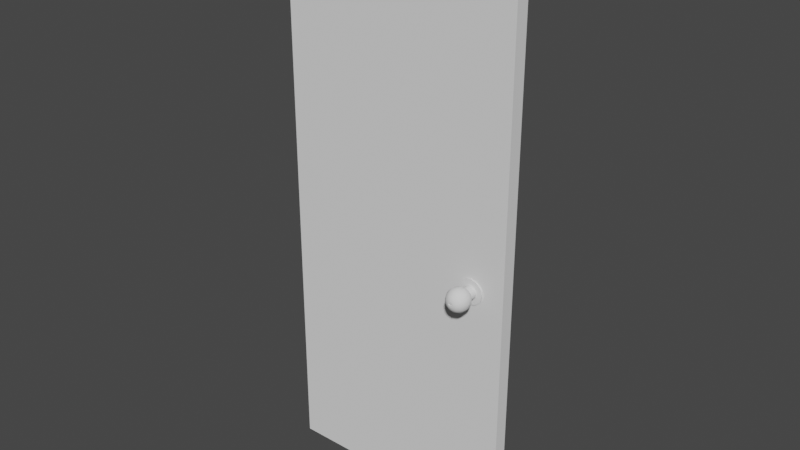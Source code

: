 # Source: TRDoorLocked_Back.blend  (saved by Blender 3.4.6; exported with 4.5.12 LTS)
import bpy
from mathutils import Matrix  # noqa: F401  (used for matrix-valued properties, if any)

bpy.ops.wm.read_factory_settings(use_empty=True)
scene = bpy.context.scene
scene.name = 'Scene'

# ---- collections
col_collection = bpy.data.collections.new('Collection'); scene.collection.children.link(col_collection)

# ---- node groups
ng_auto_smooth = bpy.data.node_groups.new('Auto Smooth', 'GeometryNodeTree')
_s = ng_auto_smooth.interface.new_socket(name='Geometry', in_out='OUTPUT', socket_type='NodeSocketGeometry')
_s = ng_auto_smooth.interface.new_socket(name='Geometry', in_out='INPUT', socket_type='NodeSocketGeometry')
_s = ng_auto_smooth.interface.new_socket(name='Angle', in_out='INPUT', socket_type='NodeSocketFloat')
_s.subtype = 'ANGLE'
_s.min_value = 0.0
_s.max_value = 3.142
ng_auto_smooth.is_modifier = True
_N = ng_auto_smooth.nodes; _L = ng_auto_smooth.links
n0 = _N.new('NodeGroupOutput'); n0.name = 'Group Output'; n0.location = (480, -100)
n1 = _N.new('NodeGroupInput'); n1.name = 'Group Input'; n1.location = (-420, -300)
n2 = _N.new('NodeGroupInput'); n2.name = 'Group Input.001'; n2.location = (-60, -100)
n3 = _N.new('GeometryNodeSetShadeSmooth'); n3.name = 'Set Shade Smooth'; n3.location = (120, -100)
n3.domain = 'EDGE'
n4 = _N.new('GeometryNodeSetShadeSmooth'); n4.name = 'Set Shade Smooth.001'; n4.location = (300, -100)
n5 = _N.new('GeometryNodeInputMeshEdgeAngle'); n5.name = 'Edge Angle'; n5.location = (-420, -220)
n6 = _N.new('GeometryNodeInputEdgeSmooth'); n6.name = 'Is Edge Smooth'; n6.location = (-60, -160)
n7 = _N.new('GeometryNodeInputShadeSmooth'); n7.name = 'Is Face Smooth'; n7.location = (-240, -340)
n8 = _N.new('FunctionNodeBooleanMath'); n8.name = 'Boolean Math'; n8.location = (-60, -220)
n9 = _N.new('FunctionNodeCompare'); n9.name = 'Compare'; n9.location = (-240, -180)
n9.operation = 'LESS_EQUAL'
_L.new(n5.outputs[0], n9.inputs[0])
_L.new(n4.outputs[0], n0.inputs[0])
_L.new(n1.outputs[1], n9.inputs[1])
_L.new(n9.outputs[0], n8.inputs[0])
_L.new(n7.outputs[0], n8.inputs[1])
_L.new(n2.outputs[0], n3.inputs[0])
_L.new(n6.outputs[0], n3.inputs[1])
_L.new(n3.outputs[0], n4.inputs[0])
_L.new(n8.outputs[0], n3.inputs[2])
n0.is_active_output = True

# ---- world
world_world = bpy.data.worlds.new('World'); scene.world = world_world
world_world.use_nodes = True; world_world.node_tree.nodes.clear()
_N = world_world.node_tree.nodes; _L = world_world.node_tree.links
n0 = _N.new('ShaderNodeOutputWorld'); n0.name = 'World Output'; n0.location = (300, 300)
n1 = _N.new('ShaderNodeBackground'); n1.name = 'Background'; n1.location = (10, 300)
n1.inputs[0].default_value = (0.05088, 0.05088, 0.05088, 1.0)
_L.new(n1.outputs[0], n0.inputs[0])
n0.is_active_output = True
world_world.color = (0.05088, 0.05088, 0.05088)
world_world.use_sun_shadow = False
world_world.sun_shadow_jitter_overblur = 0.0

# ---- meshes
me_cube = bpy.data.meshes.new('Cube')
me_cube.from_pydata([(5.066e-07, 0.025, 2.045), (0.0, 0.025, 0.005), (0.8675, 0.025, 2.045), (0.8675, 0.025, 0.005), (0.8675, -0.025, 0.005), (5.066e-07, -0.025, 0.005), (5.066e-07, -0.025, 2.045), (0.8675, -0.025, 2.045), (0.7158, 0.06121, 0.9032), (0.705, 0.08001, 0.9032), (0.705, 0.1017, 0.9032), (0.7092, 0.1118, 0.9032), (0.7214, 0.03022, 0.9032), (0.7214, 0.06411, 0.9032), (0.7198, 0.06121, 0.918), (0.714, 0.0699, 0.9214), (0.7104, 0.08001, 0.9235), (0.7092, 0.09086, 0.9242), (0.7104, 0.1017, 0.9235), (0.714, 0.1118, 0.9214), (0.7198, 0.1205, 0.918), (0.7273, 0.1272, 0.9137), (0.7351, 0.1314, 0.9092), (0.7246, 0.06411, 0.9152), (0.7334, 0.06411, 0.924), (0.7306, 0.06121, 0.9289), (0.7273, 0.0699, 0.9347), (0.7252, 0.08001, 0.9383), (0.7245, 0.09086, 0.9395), (0.7252, 0.1017, 0.9383), (0.7273, 0.1118, 0.9347), (0.7306, 0.1205, 0.9289), (0.735, 0.1272, 0.9214), (0.7395, 0.1314, 0.9135), (0.7455, 0.06411, 0.9273), (0.7575, 0.06411, 0.924), (0.7455, 0.06121, 0.9329), (0.7455, 0.0699, 0.9395), (0.7455, 0.08001, 0.9437), (0.7455, 0.09086, 0.9451), (0.7455, 0.1017, 0.9437), (0.7455, 0.1118, 0.9395), (0.7455, 0.1205, 0.9329), (0.7455, 0.1272, 0.9242), (0.7455, 0.1314, 0.9151), (0.7663, 0.06411, 0.9152), (0.7695, 0.06411, 0.9032), (0.7603, 0.06121, 0.9289), (0.7636, 0.0699, 0.9347), (0.7657, 0.08001, 0.9383), (0.7664, 0.09086, 0.9395), (0.7657, 0.1017, 0.9383), (0.7636, 0.1118, 0.9347), (0.7603, 0.1205, 0.9289), (0.7559, 0.1272, 0.9214), (0.7514, 0.1314, 0.9135), (0.7663, 0.06411, 0.8912), (0.7575, 0.06411, 0.8824), (0.7711, 0.06121, 0.918), (0.7769, 0.0699, 0.9214), (0.7805, 0.08001, 0.9235), (0.7818, 0.09086, 0.9242), (0.7805, 0.1017, 0.9235), (0.7769, 0.1118, 0.9214), (0.7711, 0.1205, 0.918), (0.7636, 0.1272, 0.9137), (0.7558, 0.1314, 0.9092), (0.7455, 0.06411, 0.8792), (0.7334, 0.06411, 0.8824), (0.7751, 0.06121, 0.9032), (0.7818, 0.0699, 0.9032), (0.786, 0.08001, 0.9032), (0.7874, 0.09086, 0.9032), (0.786, 0.1017, 0.9032), (0.7818, 0.1118, 0.9032), (0.7751, 0.1205, 0.9032), (0.7664, 0.1272, 0.9032), (0.7574, 0.1314, 0.9032), (0.7246, 0.06411, 0.8912), (0.7227, 0.06121, 0.8901), (0.7711, 0.06121, 0.8884), (0.7769, 0.0699, 0.8851), (0.7805, 0.08001, 0.883), (0.7818, 0.09086, 0.8823), (0.7805, 0.1017, 0.883), (0.7769, 0.1118, 0.8851), (0.7711, 0.1205, 0.8884), (0.7636, 0.1272, 0.8927), (0.7558, 0.1314, 0.8973), (0.7323, 0.06121, 0.8805), (0.7455, 0.06121, 0.877), (0.7603, 0.06121, 0.8776), (0.7636, 0.0699, 0.8718), (0.7657, 0.08001, 0.8682), (0.7664, 0.09086, 0.8669), (0.7657, 0.1017, 0.8682), (0.7636, 0.1118, 0.8718), (0.7603, 0.1205, 0.8776), (0.7559, 0.1272, 0.8851), (0.7514, 0.1314, 0.8929), (0.7586, 0.06121, 0.8805), (0.7682, 0.06121, 0.8901), (0.7717, 0.06121, 0.9032), (0.7455, 0.06121, 0.8736), (0.7455, 0.0699, 0.8669), (0.7455, 0.08001, 0.8627), (0.7455, 0.09086, 0.8613), (0.7455, 0.1017, 0.8627), (0.7455, 0.1118, 0.8669), (0.7455, 0.1205, 0.8736), (0.7455, 0.1272, 0.8823), (0.7455, 0.1314, 0.8913), (0.7682, 0.06121, 0.9163), (0.7586, 0.06121, 0.9259), (0.7306, 0.06121, 0.8776), (0.7273, 0.0699, 0.8718), (0.7252, 0.08001, 0.8682), (0.7245, 0.09086, 0.8669), (0.7252, 0.1017, 0.8682), (0.7273, 0.1118, 0.8718), (0.7306, 0.1205, 0.8776), (0.735, 0.1272, 0.8851), (0.7395, 0.1314, 0.8929), (0.7455, 0.06121, 0.9295), (0.7323, 0.06121, 0.9259), (0.7198, 0.06121, 0.8884), (0.714, 0.0699, 0.8851), (0.7104, 0.08001, 0.883), (0.7092, 0.09086, 0.8823), (0.7104, 0.1017, 0.883), (0.714, 0.1118, 0.8851), (0.7198, 0.1205, 0.8884), (0.7273, 0.1272, 0.8927), (0.7351, 0.1314, 0.8973), (0.7227, 0.06121, 0.9163), (0.7192, 0.06121, 0.9032), (0.7092, 0.0699, 0.9032), (0.7035, 0.09086, 0.9032), (0.7158, 0.1205, 0.9032), (0.7245, 0.1272, 0.9032), (0.7335, 0.1314, 0.9032), (0.7364, 0.1314, 0.9084), (0.7246, 0.03022, 0.9152), (0.7334, 0.03022, 0.924), (0.7455, 0.03022, 0.9273), (0.7575, 0.03022, 0.924), (0.7663, 0.03022, 0.9152), (0.7695, 0.03022, 0.9032), (0.7663, 0.03022, 0.8912), (0.7575, 0.03022, 0.8824), (0.7455, 0.03022, 0.8792), (0.7334, 0.03022, 0.8824), (0.7246, 0.03022, 0.8912), (0.6996, 0.03022, 0.9032), (0.7057, 0.03022, 0.9262), (0.7225, 0.03022, 0.9429), (0.7455, 0.03022, 0.9491), (0.7684, 0.03022, 0.9429), (0.7852, 0.03022, 0.9262), (0.7913, 0.03022, 0.9032), (0.7852, 0.03022, 0.8803), (0.7684, 0.03022, 0.8635), (0.7455, 0.03022, 0.8574), (0.7225, 0.03022, 0.8635), (0.7057, 0.03022, 0.8803), (0.6996, 0.02276, 0.9032), (0.7057, 0.02276, 0.9262), (0.7225, 0.02276, 0.9429), (0.7455, 0.02276, 0.9491), (0.7684, 0.02276, 0.9429), (0.7852, 0.02276, 0.9262), (0.7913, 0.02276, 0.9032), (0.7852, 0.02276, 0.8803), (0.7684, 0.02276, 0.8635), (0.7455, 0.02276, 0.8574), (0.7225, 0.02276, 0.8635), (0.7057, 0.02276, 0.8803), (0.7402, 0.1314, 0.9123), (0.7455, 0.1314, 0.9137), (0.7507, 0.1314, 0.9123), (0.7545, 0.1314, 0.9084), (0.7559, 0.1314, 0.9032), (0.7545, 0.1314, 0.898), (0.7507, 0.1314, 0.8942), (0.7455, 0.1314, 0.8928), (0.7402, 0.1314, 0.8942), (0.7364, 0.1314, 0.898), (0.735, 0.1314, 0.9032), (0.7364, 0.1195, 0.9084), (0.7402, 0.1195, 0.9123), (0.7455, 0.1195, 0.9137), (0.7507, 0.1195, 0.9123), (0.7545, 0.1195, 0.9084), (0.7559, 0.1195, 0.9032), (0.7545, 0.1195, 0.898), (0.7507, 0.1195, 0.8942), (0.7455, 0.1195, 0.8928), (0.7402, 0.1195, 0.8942), (0.7364, 0.1195, 0.898), (0.735, 0.1195, 0.9032), (0.7388, 0.1195, 0.9071), (0.7416, 0.1195, 0.9099), (0.7455, 0.1195, 0.9109), (0.7493, 0.1195, 0.9099), (0.7521, 0.1195, 0.9071), (0.7531, 0.1195, 0.9032), (0.7521, 0.1195, 0.8994), (0.7493, 0.1195, 0.8966), (0.7455, 0.1195, 0.8956), (0.7416, 0.1195, 0.8966), (0.7388, 0.1195, 0.8994), (0.7378, 0.1195, 0.9032), (0.7388, 0.1333, 0.9071), (0.7416, 0.1333, 0.9099), (0.7455, 0.1333, 0.9109), (0.7493, 0.1333, 0.9099), (0.7521, 0.1333, 0.9071), (0.7531, 0.1333, 0.9032), (0.7521, 0.1333, 0.8994), (0.7493, 0.1333, 0.8966), (0.7455, 0.1333, 0.8956), (0.7416, 0.1333, 0.8966), (0.7388, 0.1333, 0.8994), (0.7378, 0.1333, 0.9032), (0.7158, -0.06121, 0.9032), (0.705, -0.08001, 0.9032), (0.705, -0.1017, 0.9032), (0.7092, -0.1118, 0.9032), (0.7214, -0.03022, 0.9032), (0.7214, -0.06411, 0.9032), (0.7198, -0.06121, 0.918), (0.714, -0.0699, 0.9214), (0.7104, -0.08001, 0.9235), (0.7092, -0.09086, 0.9242), (0.7104, -0.1017, 0.9235), (0.714, -0.1118, 0.9214), (0.7198, -0.1205, 0.918), (0.7273, -0.1272, 0.9137), (0.7361, -0.1314, 0.9086), (0.7246, -0.06411, 0.9152), (0.7334, -0.06411, 0.924), (0.7306, -0.06121, 0.9289), (0.7273, -0.0699, 0.9347), (0.7252, -0.08001, 0.9383), (0.7245, -0.09086, 0.9395), (0.7252, -0.1017, 0.9383), (0.7273, -0.1118, 0.9347), (0.7306, -0.1205, 0.9289), (0.735, -0.1272, 0.9214), (0.74, -0.1314, 0.9126), (0.7455, -0.06411, 0.9273), (0.7575, -0.06411, 0.924), (0.7455, -0.06121, 0.9329), (0.7455, -0.0699, 0.9395), (0.7455, -0.08001, 0.9437), (0.7455, -0.09086, 0.9451), (0.7455, -0.1017, 0.9437), (0.7455, -0.1118, 0.9395), (0.7455, -0.1205, 0.9329), (0.7455, -0.1272, 0.9242), (0.7455, -0.1314, 0.9141), (0.7663, -0.06411, 0.9152), (0.7695, -0.06411, 0.9032), (0.7603, -0.06121, 0.9289), (0.7636, -0.0699, 0.9347), (0.7657, -0.08001, 0.9383), (0.7664, -0.09086, 0.9395), (0.7657, -0.1017, 0.9383), (0.7636, -0.1118, 0.9347), (0.7603, -0.1205, 0.9289), (0.7559, -0.1272, 0.9214), (0.7509, -0.1314, 0.9126), (0.7663, -0.06411, 0.8912), (0.7575, -0.06411, 0.8824), (0.7711, -0.06121, 0.918), (0.7769, -0.0699, 0.9214), (0.7805, -0.08001, 0.9235), (0.7818, -0.09086, 0.9242), (0.7805, -0.1017, 0.9235), (0.7769, -0.1118, 0.9214), (0.7711, -0.1205, 0.918), (0.7636, -0.1272, 0.9137), (0.7549, -0.1314, 0.9086), (0.7455, -0.06411, 0.8792), (0.7334, -0.06411, 0.8824), (0.7751, -0.06121, 0.9032), (0.7818, -0.0699, 0.9032), (0.786, -0.08001, 0.9032), (0.7874, -0.09086, 0.9032), (0.786, -0.1017, 0.9032), (0.7818, -0.1118, 0.9032), (0.7751, -0.1205, 0.9032), (0.7664, -0.1272, 0.9032), (0.7563, -0.1314, 0.9032), (0.7246, -0.06411, 0.8912), (0.7227, -0.06121, 0.8901), (0.7711, -0.06121, 0.8884), (0.7769, -0.0699, 0.8851), (0.7805, -0.08001, 0.883), (0.7818, -0.09086, 0.8823), (0.7805, -0.1017, 0.883), (0.7769, -0.1118, 0.8851), (0.7711, -0.1205, 0.8884), (0.7636, -0.1272, 0.8927), (0.7549, -0.1314, 0.8978), (0.7323, -0.06121, 0.8805), (0.7455, -0.06121, 0.877), (0.7603, -0.06121, 0.8776), (0.7636, -0.0699, 0.8718), (0.7657, -0.08001, 0.8682), (0.7664, -0.09086, 0.8669), (0.7657, -0.1017, 0.8682), (0.7636, -0.1118, 0.8718), (0.7603, -0.1205, 0.8776), (0.7559, -0.1272, 0.8851), (0.7509, -0.1314, 0.8938), (0.7586, -0.06121, 0.8805), (0.7682, -0.06121, 0.8901), (0.7717, -0.06121, 0.9032), (0.7455, -0.06121, 0.8736), (0.7455, -0.0699, 0.8669), (0.7455, -0.08001, 0.8627), (0.7455, -0.09086, 0.8613), (0.7455, -0.1017, 0.8627), (0.7455, -0.1118, 0.8669), (0.7455, -0.1205, 0.8736), (0.7455, -0.1272, 0.8823), (0.7455, -0.1314, 0.8924), (0.7682, -0.06121, 0.9163), (0.7586, -0.06121, 0.9259), (0.7306, -0.06121, 0.8776), (0.7273, -0.0699, 0.8718), (0.7252, -0.08001, 0.8682), (0.7245, -0.09086, 0.8669), (0.7252, -0.1017, 0.8682), (0.7273, -0.1118, 0.8718), (0.7306, -0.1205, 0.8776), (0.735, -0.1272, 0.8851), (0.74, -0.1314, 0.8938), (0.7455, -0.06121, 0.9295), (0.7323, -0.06121, 0.9259), (0.7198, -0.06121, 0.8884), (0.714, -0.0699, 0.8851), (0.7104, -0.08001, 0.883), (0.7092, -0.09086, 0.8823), (0.7104, -0.1017, 0.883), (0.714, -0.1118, 0.8851), (0.7198, -0.1205, 0.8884), (0.7273, -0.1272, 0.8927), (0.7361, -0.1314, 0.8978), (0.7227, -0.06121, 0.9163), (0.7192, -0.06121, 0.9032), (0.7092, -0.0699, 0.9032), (0.7035, -0.09086, 0.9032), (0.7158, -0.1205, 0.9032), (0.7245, -0.1272, 0.9032), (0.7346, -0.1314, 0.9032), (0.738, -0.1316, 0.9075), (0.7246, -0.03022, 0.9152), (0.7334, -0.03022, 0.924), (0.7455, -0.03022, 0.9273), (0.7575, -0.03022, 0.924), (0.7663, -0.03022, 0.9152), (0.7695, -0.03022, 0.9032), (0.7663, -0.03022, 0.8912), (0.7575, -0.03022, 0.8824), (0.7455, -0.03022, 0.8792), (0.7334, -0.03022, 0.8824), (0.7246, -0.03022, 0.8912), (0.6996, -0.03022, 0.9032), (0.7057, -0.03022, 0.9262), (0.7225, -0.03022, 0.9429), (0.7455, -0.03022, 0.9491), (0.7684, -0.03022, 0.9429), (0.7852, -0.03022, 0.9262), (0.7913, -0.03022, 0.9032), (0.7852, -0.03022, 0.8803), (0.7684, -0.03022, 0.8635), (0.7455, -0.03022, 0.8574), (0.7225, -0.03022, 0.8635), (0.7057, -0.03022, 0.8803), (0.6996, -0.02276, 0.9032), (0.7057, -0.02276, 0.9262), (0.7225, -0.02276, 0.9429), (0.7455, -0.02276, 0.9491), (0.7684, -0.02276, 0.9429), (0.7852, -0.02276, 0.9262), (0.7913, -0.02276, 0.9032), (0.7852, -0.02276, 0.8803), (0.7684, -0.02276, 0.8635), (0.7455, -0.02276, 0.8574), (0.7225, -0.02276, 0.8635), (0.7057, -0.02276, 0.8803), (0.7411, -0.1316, 0.9107), (0.7454, -0.1316, 0.9118), (0.7497, -0.1316, 0.9107), (0.7529, -0.1316, 0.9075), (0.754, -0.1316, 0.9032), (0.7529, -0.1316, 0.8989), (0.7497, -0.1316, 0.8958), (0.7454, -0.1316, 0.8946), (0.7411, -0.1316, 0.8958), (0.738, -0.1316, 0.8989), (0.7368, -0.1316, 0.9032), (0.7386, -0.1316, 0.907), (0.7416, -0.1316, 0.9052), (0.7453, -0.1316, 0.9052), (0.7493, -0.1316, 0.9052), (0.7524, -0.1316, 0.9061), (0.7527, -0.1316, 0.9036), (0.7524, -0.1316, 0.9013), (0.7494, -0.1316, 0.9017), (0.7452, -0.1316, 0.901), (0.7417, -0.1316, 0.9008), (0.7386, -0.1316, 0.9001), (0.7381, -0.1316, 0.9029), (0.7419, -0.1291, 0.9053), (0.7426, -0.1286, 0.9047), (0.7453, -0.1286, 0.9047), (0.7482, -0.1286, 0.9047), (0.7504, -0.1286, 0.9053), (0.7507, -0.1286, 0.9035), (0.7504, -0.1286, 0.9019), (0.7483, -0.1286, 0.9021), (0.7453, -0.1286, 0.9016), (0.7428, -0.1286, 0.9015), (0.7405, -0.1286, 0.901), (0.7401, -0.1286, 0.903)], [], [(1, 0, 2, 3), (7, 6, 5, 4), (1, 5, 6, 0), (3, 2, 7, 4), (3, 4, 5, 1), (2, 0, 6, 7), (34, 24, 143, 144), (11, 10, 18, 19), (9, 136, 15, 16), (66, 77, 181, 180), (46, 45, 146, 147), (138, 11, 19, 20), (137, 9, 16, 17), (67, 57, 149, 150), (139, 138, 20, 21), (10, 137, 17, 18), (136, 8, 14, 15), (140, 139, 21, 22), (17, 16, 27, 28), (13, 78, 152, 12), (21, 20, 31, 32), (18, 17, 28, 29), (15, 14, 25, 26), (22, 21, 32, 33), (23, 13, 12, 142), (19, 18, 29, 30), (16, 15, 26, 27), (55, 66, 180, 179), (57, 56, 148, 149), (20, 19, 30, 31), (27, 26, 37, 38), (122, 133, 186, 185), (45, 35, 145, 146), (31, 30, 41, 42), (28, 27, 38, 39), (24, 23, 142, 143), (32, 31, 42, 43), (29, 28, 39, 40), (26, 25, 36, 37), (33, 32, 43, 44), (68, 67, 150, 151), (30, 29, 40, 41), (40, 39, 50, 51), (37, 36, 47, 48), (44, 43, 54, 55), (35, 34, 144, 145), (41, 40, 51, 52), (38, 37, 48, 49), (33, 44, 178, 177), (56, 46, 147, 148), (42, 41, 52, 53), (39, 38, 49, 50), (78, 68, 151, 152), (43, 42, 53, 54), (50, 49, 60, 61), (101, 102, 46, 56), (54, 53, 64, 65), (51, 50, 61, 62), (48, 47, 58, 59), (55, 54, 65, 66), (90, 100, 57, 67), (52, 51, 62, 63), (49, 48, 59, 60), (88, 99, 183, 182), (134, 135, 13, 23), (53, 52, 63, 64), (63, 62, 73, 74), (60, 59, 70, 71), (140, 22, 141, 187), (113, 123, 34, 35), (64, 63, 74, 75), (61, 60, 71, 72), (79, 89, 68, 78), (65, 64, 75, 76), (62, 61, 72, 73), (59, 58, 69, 70), (66, 65, 76, 77), (89, 90, 67, 68), (73, 72, 83, 84), (70, 69, 80, 81), (77, 76, 87, 88), (102, 112, 45, 46), (74, 73, 84, 85), (71, 70, 81, 82), (44, 55, 179, 178), (100, 101, 56, 57), (75, 74, 85, 86), (72, 71, 82, 83), (123, 124, 24, 34), (76, 75, 86, 87), (86, 85, 96, 97), (83, 82, 93, 94), (124, 134, 23, 24), (87, 86, 97, 98), (84, 83, 94, 95), (81, 80, 91, 92), (88, 87, 98, 99), (112, 113, 35, 45), (85, 84, 95, 96), (82, 81, 92, 93), (111, 122, 185, 184), (135, 79, 78, 13), (47, 36, 123, 113), (96, 95, 107, 108), (93, 92, 104, 105), (22, 33, 177, 141), (91, 80, 101, 100), (97, 96, 108, 109), (94, 93, 105, 106), (103, 91, 100, 90), (98, 97, 109, 110), (95, 94, 106, 107), (92, 91, 103, 104), (99, 98, 110, 111), (110, 109, 120, 121), (107, 106, 117, 118), (104, 103, 114, 115), (111, 110, 121, 122), (114, 103, 90, 89), (108, 107, 118, 119), (105, 104, 115, 116), (133, 140, 187, 186), (58, 47, 113, 112), (109, 108, 119, 120), (106, 105, 116, 117), (14, 8, 135, 134), (80, 69, 102, 101), (120, 119, 130, 131), (117, 116, 127, 128), (125, 114, 89, 79), (121, 120, 131, 132), (118, 117, 128, 129), (115, 114, 125, 126), (122, 121, 132, 133), (25, 14, 134, 124), (119, 118, 129, 130), (116, 115, 126, 127), (77, 88, 182, 181), (133, 132, 139, 140), (36, 25, 124, 123), (130, 129, 10, 11), (127, 126, 136, 9), (99, 111, 184, 183), (8, 125, 79, 135), (131, 130, 11, 138), (128, 127, 9, 137), (69, 58, 112, 102), (132, 131, 138, 139), (129, 128, 137, 10), (126, 125, 8, 136), (151, 150, 162, 163), (145, 144, 156, 157), (152, 151, 163, 164), (147, 146, 158, 159), (144, 143, 155, 156), (150, 149, 161, 162), (143, 142, 154, 155), (146, 145, 157, 158), (148, 147, 159, 160), (142, 12, 153, 154), (149, 148, 160, 161), (12, 152, 164, 153), (156, 155, 167, 168), (159, 158, 170, 171), (162, 161, 173, 174), (155, 154, 166, 167), (153, 164, 176, 165), (158, 157, 169, 170), (161, 160, 172, 173), (154, 153, 165, 166), (164, 163, 175, 176), (157, 156, 168, 169), (160, 159, 171, 172), (163, 162, 174, 175), (186, 187, 199, 198), (181, 182, 194, 193), (177, 178, 190, 189), (179, 180, 192, 191), (184, 185, 197, 196), (187, 141, 188, 199), (182, 183, 195, 194), (178, 179, 191, 190), (180, 181, 193, 192), (141, 177, 189, 188), (185, 186, 198, 197), (183, 184, 196, 195), (190, 191, 203, 202), (193, 194, 206, 205), (196, 197, 209, 208), (189, 190, 202, 201), (199, 188, 200, 211), (192, 193, 205, 204), (195, 196, 208, 207), (188, 189, 201, 200), (198, 199, 211, 210), (191, 192, 204, 203), (194, 195, 207, 206), (197, 198, 210, 209), (209, 210, 222, 221), (202, 203, 215, 214), (205, 206, 218, 217), (208, 209, 221, 220), (201, 202, 214, 213), (211, 200, 212, 223), (204, 205, 217, 216), (207, 208, 220, 219), (200, 201, 213, 212), (210, 211, 223, 222), (203, 204, 216, 215), (206, 207, 219, 218), (212, 213, 214, 215, 216, 217, 218, 219, 220, 221, 222, 223), (250, 360, 359, 240), (227, 235, 234, 226), (225, 232, 231, 352), (327, 315, 399, 400), (262, 363, 362, 261), (354, 236, 235, 227), (353, 233, 232, 225), (283, 366, 365, 273), (355, 237, 236, 354), (226, 234, 233, 353), (352, 231, 230, 224), (356, 238, 237, 355), (233, 244, 243, 232), (229, 228, 368, 294), (237, 248, 247, 236), (234, 245, 244, 233), (231, 242, 241, 230), (238, 249, 248, 237), (239, 358, 228, 229), (235, 246, 245, 234), (232, 243, 242, 231), (293, 282, 396, 397), (273, 365, 364, 272), (236, 247, 246, 235), (243, 254, 253, 242), (282, 271, 395, 396), (261, 362, 361, 251), (247, 258, 257, 246), (244, 255, 254, 243), (240, 359, 358, 239), (248, 259, 258, 247), (245, 256, 255, 244), (242, 253, 252, 241), (249, 260, 259, 248), (284, 367, 366, 283), (246, 257, 256, 245), (256, 267, 266, 255), (253, 264, 263, 252), (260, 271, 270, 259), (251, 361, 360, 250), (257, 268, 267, 256), (254, 265, 264, 253), (349, 338, 401, 402), (272, 364, 363, 262), (258, 269, 268, 257), (255, 266, 265, 254), (294, 368, 367, 284), (259, 270, 269, 258), (266, 277, 276, 265), (317, 272, 262, 318), (270, 281, 280, 269), (267, 278, 277, 266), (264, 275, 274, 263), (271, 282, 281, 270), (306, 283, 273, 316), (268, 279, 278, 267), (265, 276, 275, 264), (260, 249, 393, 394), (350, 239, 229, 351), (269, 280, 279, 268), (279, 290, 289, 278), (276, 287, 286, 275), (315, 304, 398, 399), (329, 251, 250, 339), (280, 291, 290, 279), (277, 288, 287, 276), (295, 294, 284, 305), (281, 292, 291, 280), (278, 289, 288, 277), (275, 286, 285, 274), (282, 293, 292, 281), (305, 284, 283, 306), (289, 300, 299, 288), (286, 297, 296, 285), (293, 304, 303, 292), (318, 262, 261, 328), (290, 301, 300, 289), (287, 298, 297, 286), (238, 356, 403, 357), (316, 273, 272, 317), (291, 302, 301, 290), (288, 299, 298, 287), (339, 250, 240, 340), (292, 303, 302, 291), (302, 313, 312, 301), (299, 310, 309, 298), (340, 240, 239, 350), (303, 314, 313, 302), (300, 311, 310, 299), (297, 308, 307, 296), (304, 315, 314, 303), (328, 261, 251, 329), (301, 312, 311, 300), (298, 309, 308, 297), (271, 260, 394, 395), (351, 229, 294, 295), (263, 329, 339, 252), (312, 324, 323, 311), (309, 321, 320, 308), (338, 327, 400, 401), (307, 316, 317, 296), (313, 325, 324, 312), (310, 322, 321, 309), (319, 306, 316, 307), (314, 326, 325, 313), (311, 323, 322, 310), (308, 320, 319, 307), (315, 327, 326, 314), (326, 337, 336, 325), (323, 334, 333, 322), (320, 331, 330, 319), (327, 338, 337, 326), (330, 305, 306, 319), (324, 335, 334, 323), (321, 332, 331, 320), (249, 238, 357, 393), (274, 328, 329, 263), (325, 336, 335, 324), (322, 333, 332, 321), (230, 350, 351, 224), (296, 317, 318, 285), (336, 347, 346, 335), (333, 344, 343, 332), (341, 295, 305, 330), (337, 348, 347, 336), (334, 345, 344, 333), (331, 342, 341, 330), (338, 349, 348, 337), (241, 340, 350, 230), (335, 346, 345, 334), (332, 343, 342, 331), (356, 349, 402, 403), (349, 356, 355, 348), (252, 339, 340, 241), (346, 227, 226, 345), (343, 225, 352, 342), (304, 293, 397, 398), (224, 351, 295, 341), (347, 354, 227, 346), (344, 353, 225, 343), (285, 318, 328, 274), (348, 355, 354, 347), (345, 226, 353, 344), (342, 352, 224, 341), (367, 379, 378, 366), (361, 373, 372, 360), (368, 380, 379, 367), (363, 375, 374, 362), (360, 372, 371, 359), (366, 378, 377, 365), (359, 371, 370, 358), (362, 374, 373, 361), (364, 376, 375, 363), (358, 370, 369, 228), (365, 377, 376, 364), (228, 369, 380, 368), (372, 384, 383, 371), (375, 387, 386, 374), (378, 390, 389, 377), (371, 383, 382, 370), (369, 381, 392, 380), (374, 386, 385, 373), (377, 389, 388, 376), (370, 382, 381, 369), (380, 392, 391, 379), (373, 385, 384, 372), (376, 388, 387, 375), (379, 391, 390, 378), (399, 398, 410, 411), (395, 394, 406, 407), (397, 396, 408, 409), (393, 357, 404, 405), (402, 401, 413, 414), (400, 399, 411, 412), (398, 397, 409, 410), (403, 402, 414, 415), (394, 393, 405, 406), (396, 395, 407, 408), (401, 400, 412, 413), (357, 403, 415, 404), (415, 414, 426, 427), (408, 407, 419, 420), (411, 410, 422, 423), (414, 413, 425, 426), (407, 406, 418, 419), (410, 409, 421, 422), (413, 412, 424, 425), (406, 405, 417, 418), (404, 415, 427, 416), (409, 408, 420, 421), (412, 411, 423, 424), (405, 404, 416, 417), (416, 427, 426, 425, 424, 423, 422, 421, 420, 419, 418, 417)])
me_cube.polygons.foreach_set('use_smooth', [True] * 404)
_uv = me_cube.uv_layers.new(name='UVMap')
_uv.uv.foreach_set('vector', [0.5906, 0.9482, 0.5906, 0.04322, 0.9755, 0.04322, 0.9755, 0.9482, 0.5906, 0.9482, 0.2057, 0.9482, 0.2057, 0.04322, 0.5906, 0.04322, 0.03079, 0.5, 0.03939, 0.5, 0.03939, 0.8508, 0.0308, 0.8508, 0.03079, 0.3508, 0.0308, 0.0, 0.0394, 0.0, 0.03939, 0.3508, 0.03079, 0.3508, 0.03939, 0.3508, 0.03939, 0.5, 0.03079, 0.5, 0.0308, 1.0, 0.0308, 0.8508, 0.03939, 0.8508, 0.0394, 1.0, 0.1352, 0.4911, 0.1356, 0.4972, 0.1158, 0.4994, 0.1151, 0.4911, 0.1352, 0.2414, 0.1393, 0.2403, 0.1408, 0.2477, 0.1369, 0.2483, 0.1475, 0.2387, 0.1522, 0.2381, 0.153, 0.2463, 0.1486, 0.2467, 0.1197, 0.2706, 0.1177, 0.2754, 0.1166, 0.2747, 0.1187, 0.2702, 0.1381, 0.4731, 0.1365, 0.479, 0.1162, 0.4746, 0.1193, 0.467, 0.1308, 0.2428, 0.1352, 0.2414, 0.1369, 0.2483, 0.1326, 0.2492, 0.1433, 0.2394, 0.1475, 0.2387, 0.1486, 0.2467, 0.1446, 0.2471, 0.146, 0.4556, 0.143, 0.4615, 0.1255, 0.4527, 0.1298, 0.4472, 0.1257, 0.2449, 0.1308, 0.2428, 0.1326, 0.2492, 0.1276, 0.2504, 0.1393, 0.2403, 0.1433, 0.2394, 0.1446, 0.2471, 0.1408, 0.2477, 0.1522, 0.2381, 0.1577, 0.2376, 0.1583, 0.2459, 0.153, 0.2463, 0.1195, 0.2476, 0.1257, 0.2449, 0.1276, 0.2504, 0.1212, 0.252, 0.1446, 0.2471, 0.1486, 0.2467, 0.1492, 0.2544, 0.1453, 0.2545, 0.1383, 0.509, 0.1405, 0.5145, 0.1229, 0.5225, 0.1202, 0.515, 0.1276, 0.2504, 0.1326, 0.2492, 0.1335, 0.2554, 0.1284, 0.2559, 0.1408, 0.2477, 0.1446, 0.2471, 0.1453, 0.2545, 0.1416, 0.2548, 0.153, 0.2463, 0.1583, 0.2459, 0.1588, 0.2539, 0.1535, 0.2541, 0.1212, 0.252, 0.1276, 0.2504, 0.1284, 0.2559, 0.1218, 0.2566, 0.1367, 0.5031, 0.1383, 0.509, 0.1202, 0.515, 0.1175, 0.5074, 0.1369, 0.2483, 0.1408, 0.2477, 0.1416, 0.2548, 0.1377, 0.2551, 0.1486, 0.2467, 0.153, 0.2463, 0.1535, 0.2541, 0.1492, 0.2544, 0.1212, 0.266, 0.1197, 0.2706, 0.1187, 0.2702, 0.1201, 0.2657, 0.143, 0.4615, 0.1403, 0.4673, 0.122, 0.4595, 0.1255, 0.4527, 0.1326, 0.2492, 0.1369, 0.2483, 0.1377, 0.2551, 0.1335, 0.2554, 0.1492, 0.2544, 0.1535, 0.2541, 0.1537, 0.262, 0.1493, 0.262, 0.114, 0.24, 0.1172, 0.2434, 0.1163, 0.2441, 0.1133, 0.2408, 0.1365, 0.479, 0.1355, 0.485, 0.1153, 0.4828, 0.1162, 0.4746, 0.1335, 0.2554, 0.1377, 0.2551, 0.1379, 0.2618, 0.1337, 0.2617, 0.1453, 0.2545, 0.1492, 0.2544, 0.1493, 0.262, 0.1455, 0.2619, 0.1356, 0.4972, 0.1367, 0.5031, 0.1175, 0.5074, 0.1158, 0.4994, 0.1284, 0.2559, 0.1335, 0.2554, 0.1337, 0.2617, 0.1285, 0.2616, 0.1416, 0.2548, 0.1453, 0.2545, 0.1455, 0.2619, 0.1418, 0.2619, 0.1535, 0.2541, 0.1588, 0.2539, 0.159, 0.2619, 0.1537, 0.262, 0.1218, 0.2566, 0.1284, 0.2559, 0.1285, 0.2616, 0.1217, 0.2613, 0.1431, 0.5197, 0.146, 0.5246, 0.1323, 0.5335, 0.1275, 0.5287, 0.1377, 0.2551, 0.1416, 0.2548, 0.1418, 0.2619, 0.1379, 0.2618, 0.1418, 0.2619, 0.1455, 0.2619, 0.1451, 0.2693, 0.1413, 0.269, 0.1537, 0.262, 0.159, 0.2619, 0.1588, 0.27, 0.1535, 0.2699, 0.1217, 0.2613, 0.1285, 0.2616, 0.1279, 0.2673, 0.1212, 0.266, 0.1355, 0.485, 0.1352, 0.4911, 0.1151, 0.4911, 0.1153, 0.4828, 0.1379, 0.2618, 0.1418, 0.2619, 0.1413, 0.269, 0.1375, 0.2685, 0.1493, 0.262, 0.1537, 0.262, 0.1535, 0.2699, 0.1491, 0.2696, 0.1218, 0.2566, 0.1217, 0.2613, 0.1206, 0.2612, 0.1207, 0.2567, 0.1403, 0.4673, 0.1381, 0.4731, 0.1193, 0.467, 0.122, 0.4595, 0.1337, 0.2617, 0.1379, 0.2618, 0.1375, 0.2685, 0.1331, 0.268, 0.1455, 0.2619, 0.1493, 0.262, 0.1491, 0.2696, 0.1451, 0.2693, 0.1405, 0.5145, 0.1431, 0.5197, 0.1275, 0.5287, 0.1229, 0.5225, 0.1285, 0.2616, 0.1337, 0.2617, 0.1331, 0.268, 0.1279, 0.2673, 0.1451, 0.2693, 0.1491, 0.2696, 0.1483, 0.2775, 0.1442, 0.2769, 0.1591, 0.2958, 0.1596, 0.287, 0.1619, 0.2872, 0.1615, 0.2958, 0.1279, 0.2673, 0.1331, 0.268, 0.1319, 0.2744, 0.1265, 0.273, 0.1413, 0.269, 0.1451, 0.2693, 0.1442, 0.2769, 0.1403, 0.2763, 0.1535, 0.2699, 0.1588, 0.27, 0.1583, 0.2783, 0.1528, 0.278, 0.1212, 0.266, 0.1279, 0.2673, 0.1265, 0.273, 0.1197, 0.2706, 0.162, 0.3141, 0.1594, 0.3049, 0.1619, 0.3046, 0.1643, 0.3131, 0.1375, 0.2685, 0.1413, 0.269, 0.1403, 0.2763, 0.1363, 0.2755, 0.1491, 0.2696, 0.1535, 0.2699, 0.1528, 0.278, 0.1483, 0.2775, 0.1146, 0.2798, 0.1109, 0.2837, 0.1101, 0.2827, 0.1137, 0.2789, 0.1601, 0.2458, 0.1597, 0.2375, 0.162, 0.2374, 0.1624, 0.2456, 0.1331, 0.268, 0.1375, 0.2685, 0.1363, 0.2755, 0.1319, 0.2744, 0.1363, 0.2755, 0.1403, 0.2763, 0.1386, 0.284, 0.1343, 0.2828, 0.1483, 0.2775, 0.1528, 0.278, 0.152, 0.2864, 0.1472, 0.2858, 0.1195, 0.2476, 0.1212, 0.252, 0.1201, 0.2522, 0.1185, 0.2481, 0.1607, 0.2702, 0.1608, 0.262, 0.1631, 0.262, 0.163, 0.2703, 0.1319, 0.2744, 0.1363, 0.2755, 0.1343, 0.2828, 0.1297, 0.2811, 0.1442, 0.2769, 0.1483, 0.2775, 0.1472, 0.2858, 0.1428, 0.285, 0.1591, 0.2289, 0.1595, 0.2198, 0.162, 0.2202, 0.1615, 0.2289, 0.1265, 0.273, 0.1319, 0.2744, 0.1297, 0.2811, 0.1242, 0.2788, 0.1403, 0.2763, 0.1442, 0.2769, 0.1428, 0.285, 0.1386, 0.284, 0.1528, 0.278, 0.1583, 0.2783, 0.1575, 0.2869, 0.152, 0.2864, 0.1197, 0.2706, 0.1265, 0.273, 0.1242, 0.2788, 0.1177, 0.2754, 0.1595, 0.2198, 0.1618, 0.2101, 0.1643, 0.2112, 0.162, 0.2202, 0.1386, 0.284, 0.1428, 0.285, 0.1408, 0.2939, 0.1361, 0.2924, 0.152, 0.2864, 0.1575, 0.2869, 0.157, 0.2958, 0.151, 0.2955, 0.1177, 0.2754, 0.1242, 0.2788, 0.1208, 0.2845, 0.1146, 0.2798, 0.1596, 0.287, 0.1602, 0.2785, 0.1625, 0.2786, 0.1619, 0.2872, 0.1343, 0.2828, 0.1386, 0.284, 0.1361, 0.2924, 0.1313, 0.2906, 0.1472, 0.2858, 0.152, 0.2864, 0.151, 0.2955, 0.1457, 0.2948, 0.1217, 0.2613, 0.1212, 0.266, 0.1201, 0.2657, 0.1206, 0.2612, 0.1594, 0.3049, 0.1591, 0.2958, 0.1615, 0.2958, 0.1619, 0.3046, 0.1297, 0.2811, 0.1343, 0.2828, 0.1313, 0.2906, 0.1264, 0.2881, 0.1428, 0.285, 0.1472, 0.2858, 0.1457, 0.2948, 0.1408, 0.2939, 0.1608, 0.262, 0.1607, 0.2539, 0.1629, 0.2537, 0.1631, 0.262, 0.1242, 0.2788, 0.1297, 0.2811, 0.1264, 0.2881, 0.1208, 0.2845, 0.1264, 0.2881, 0.1313, 0.2906, 0.1268, 0.2994, 0.1212, 0.2955, 0.1408, 0.2939, 0.1457, 0.2948, 0.1442, 0.3054, 0.1381, 0.3044, 0.1607, 0.2539, 0.1601, 0.2458, 0.1624, 0.2456, 0.1629, 0.2537, 0.1208, 0.2845, 0.1264, 0.2881, 0.1212, 0.2955, 0.1159, 0.2902, 0.1361, 0.2924, 0.1408, 0.2939, 0.1381, 0.3044, 0.1323, 0.3024, 0.151, 0.2955, 0.157, 0.2958, 0.1573, 0.3053, 0.1505, 0.3057, 0.1146, 0.2798, 0.1208, 0.2845, 0.1159, 0.2902, 0.1109, 0.2837, 0.1602, 0.2785, 0.1607, 0.2702, 0.163, 0.2703, 0.1625, 0.2786, 0.1313, 0.2906, 0.1361, 0.2924, 0.1323, 0.3024, 0.1268, 0.2994, 0.1457, 0.2948, 0.151, 0.2955, 0.1505, 0.3057, 0.1442, 0.3054, 0.1101, 0.2376, 0.114, 0.24, 0.1133, 0.2408, 0.1098, 0.2386, 0.1597, 0.2375, 0.1591, 0.2289, 0.1615, 0.2289, 0.162, 0.2374, 0.1588, 0.27, 0.159, 0.2619, 0.1608, 0.262, 0.1607, 0.2702, 0.1268, 0.2994, 0.1323, 0.3024, 0.1263, 0.3157, 0.1186, 0.3107, 0.1442, 0.3054, 0.1505, 0.3057, 0.1518, 0.3184, 0.1433, 0.3197, 0.1212, 0.252, 0.1218, 0.2566, 0.1207, 0.2567, 0.1201, 0.2522, 0.1573, 0.3053, 0.157, 0.2958, 0.1591, 0.2958, 0.1594, 0.3049, 0.1212, 0.2955, 0.1268, 0.2994, 0.1186, 0.3107, 0.1127, 0.3033, 0.1381, 0.3044, 0.1442, 0.3054, 0.1433, 0.3197, 0.1347, 0.3185, 0.1599, 0.3154, 0.1573, 0.3053, 0.1594, 0.3049, 0.162, 0.3141, 0.1159, 0.2902, 0.1212, 0.2955, 0.1127, 0.3033, 0.1087, 0.2948, 0.1323, 0.3024, 0.1381, 0.3044, 0.1347, 0.3185, 0.1263, 0.3157, 0.1505, 0.3057, 0.1573, 0.3053, 0.1599, 0.3154, 0.1518, 0.3184, 0.1109, 0.2837, 0.1159, 0.2902, 0.1087, 0.2948, 0.1061, 0.2863, 0.1123, 0.2304, 0.1156, 0.223, 0.1232, 0.2296, 0.1186, 0.2344, 0.1268, 0.2111, 0.1344, 0.2074, 0.1386, 0.2211, 0.1332, 0.2231, 0.1512, 0.2065, 0.1595, 0.2089, 0.1572, 0.2196, 0.1505, 0.2192, 0.1101, 0.2376, 0.1123, 0.2304, 0.1186, 0.2344, 0.114, 0.24, 0.1572, 0.2196, 0.1595, 0.2089, 0.1618, 0.2101, 0.1595, 0.2198, 0.1205, 0.2164, 0.1268, 0.2111, 0.1332, 0.2231, 0.1281, 0.2259, 0.1427, 0.2062, 0.1512, 0.2065, 0.1505, 0.2192, 0.1444, 0.2197, 0.1172, 0.2434, 0.1195, 0.2476, 0.1185, 0.2481, 0.1163, 0.2441, 0.1583, 0.2783, 0.1588, 0.27, 0.1607, 0.2702, 0.1602, 0.2785, 0.1156, 0.223, 0.1205, 0.2164, 0.1281, 0.2259, 0.1232, 0.2296, 0.1344, 0.2074, 0.1427, 0.2062, 0.1444, 0.2197, 0.1386, 0.2211, 0.1583, 0.2459, 0.1577, 0.2376, 0.1597, 0.2375, 0.1601, 0.2458, 0.157, 0.2958, 0.1575, 0.2869, 0.1596, 0.287, 0.1591, 0.2958, 0.1232, 0.2296, 0.1281, 0.2259, 0.1324, 0.234, 0.1279, 0.2363, 0.1386, 0.2211, 0.1444, 0.2197, 0.1461, 0.2299, 0.1414, 0.231, 0.1572, 0.229, 0.1572, 0.2196, 0.1595, 0.2198, 0.1591, 0.2289, 0.1186, 0.2344, 0.1232, 0.2296, 0.1279, 0.2363, 0.1229, 0.2395, 0.1332, 0.2231, 0.1386, 0.2211, 0.1414, 0.231, 0.1369, 0.2322, 0.1505, 0.2192, 0.1572, 0.2196, 0.1572, 0.229, 0.1513, 0.2293, 0.114, 0.24, 0.1186, 0.2344, 0.1229, 0.2395, 0.1172, 0.2434, 0.1588, 0.2539, 0.1583, 0.2459, 0.1601, 0.2458, 0.1607, 0.2539, 0.1281, 0.2259, 0.1332, 0.2231, 0.1369, 0.2322, 0.1324, 0.234, 0.1444, 0.2197, 0.1505, 0.2192, 0.1513, 0.2293, 0.1461, 0.2299, 0.1177, 0.2754, 0.1146, 0.2798, 0.1137, 0.2789, 0.1166, 0.2747, 0.1172, 0.2434, 0.1229, 0.2395, 0.1257, 0.2449, 0.1195, 0.2476, 0.159, 0.2619, 0.1588, 0.2539, 0.1607, 0.2539, 0.1608, 0.262, 0.1324, 0.234, 0.1369, 0.2322, 0.1393, 0.2403, 0.1352, 0.2414, 0.1461, 0.2299, 0.1513, 0.2293, 0.1522, 0.2381, 0.1475, 0.2387, 0.1109, 0.2837, 0.1061, 0.2863, 0.1058, 0.285, 0.1101, 0.2827, 0.1577, 0.2376, 0.1572, 0.229, 0.1591, 0.2289, 0.1597, 0.2375, 0.1279, 0.2363, 0.1324, 0.234, 0.1352, 0.2414, 0.1308, 0.2428, 0.1414, 0.231, 0.1461, 0.2299, 0.1475, 0.2387, 0.1433, 0.2394, 0.1575, 0.2869, 0.1583, 0.2783, 0.1602, 0.2785, 0.1596, 0.287, 0.1229, 0.2395, 0.1279, 0.2363, 0.1308, 0.2428, 0.1257, 0.2449, 0.1369, 0.2322, 0.1414, 0.231, 0.1433, 0.2394, 0.1393, 0.2403, 0.1513, 0.2293, 0.1572, 0.229, 0.1577, 0.2376, 0.1522, 0.2381, 0.1275, 0.5287, 0.1323, 0.5335, 0.1271, 0.5439, 0.1188, 0.5363, 0.1153, 0.4828, 0.1151, 0.4911, 0.1028, 0.4905, 0.1034, 0.4809, 0.1229, 0.5225, 0.1275, 0.5287, 0.1188, 0.5363, 0.113, 0.5283, 0.1193, 0.467, 0.1162, 0.4746, 0.105, 0.4716, 0.1077, 0.4624, 0.1151, 0.4911, 0.1158, 0.4994, 0.1034, 0.5003, 0.1028, 0.4905, 0.1298, 0.4472, 0.1255, 0.4527, 0.1174, 0.4455, 0.1249, 0.4383, 0.1158, 0.4994, 0.1175, 0.5074, 0.1052, 0.5101, 0.1034, 0.5003, 0.1162, 0.4746, 0.1153, 0.4828, 0.1034, 0.4809, 0.105, 0.4716, 0.122, 0.4595, 0.1193, 0.467, 0.1077, 0.4624, 0.1119, 0.4535, 0.1175, 0.5074, 0.1202, 0.515, 0.1084, 0.5196, 0.1052, 0.5101, 0.1255, 0.4527, 0.122, 0.4595, 0.1119, 0.4535, 0.1174, 0.4455, 0.1202, 0.515, 0.1229, 0.5225, 0.113, 0.5283, 0.1084, 0.5196, 0.1028, 0.4905, 0.1034, 0.5003, 0.1001, 0.5007, 0.0996, 0.4906, 0.1077, 0.4624, 0.105, 0.4716, 0.1019, 0.471, 0.1047, 0.4613, 0.1249, 0.4383, 0.1174, 0.4455, 0.1148, 0.4434, 0.1223, 0.4358, 0.1034, 0.5003, 0.1052, 0.5101, 0.102, 0.511, 0.1001, 0.5007, 0.1084, 0.5196, 0.113, 0.5283, 0.1102, 0.5301, 0.1054, 0.521, 0.105, 0.4716, 0.1034, 0.4809, 0.1002, 0.4806, 0.1019, 0.471, 0.1174, 0.4455, 0.1119, 0.4535, 0.109, 0.452, 0.1148, 0.4434, 0.1052, 0.5101, 0.1084, 0.5196, 0.1054, 0.521, 0.102, 0.511, 0.113, 0.5283, 0.1188, 0.5363, 0.1164, 0.5385, 0.1102, 0.5301, 0.1034, 0.4809, 0.1028, 0.4905, 0.0996, 0.4906, 0.1002, 0.4806, 0.1119, 0.4535, 0.1077, 0.4624, 0.1047, 0.4613, 0.109, 0.452, 0.1188, 0.5363, 0.1271, 0.5439, 0.1246, 0.5464, 0.1164, 0.5385, 0.1163, 0.2441, 0.1185, 0.2481, 0.1111, 0.2517, 0.1096, 0.2491, 0.1166, 0.2747, 0.1137, 0.2789, 0.1063, 0.2727, 0.1086, 0.2699, 0.1207, 0.2567, 0.1206, 0.2612, 0.1122, 0.2604, 0.1123, 0.2573, 0.1201, 0.2657, 0.1187, 0.2702, 0.1103, 0.2667, 0.1115, 0.2636, 0.1098, 0.2386, 0.1133, 0.2408, 0.1075, 0.2467, 0.1046, 0.2447, 0.1185, 0.2481, 0.1201, 0.2522, 0.112, 0.2544, 0.1111, 0.2517, 0.1137, 0.2789, 0.1101, 0.2827, 0.1036, 0.2751, 0.1063, 0.2727, 0.1206, 0.2612, 0.1201, 0.2657, 0.1115, 0.2636, 0.1122, 0.2604, 0.1187, 0.2702, 0.1166, 0.2747, 0.1086, 0.2699, 0.1103, 0.2667, 0.1201, 0.2522, 0.1207, 0.2567, 0.1123, 0.2573, 0.112, 0.2544, 0.1133, 0.2408, 0.1163, 0.2441, 0.1096, 0.2491, 0.1075, 0.2467, 0.1101, 0.2827, 0.1058, 0.285, 0.1, 0.277, 0.1036, 0.2751, 0.1122, 0.2604, 0.1115, 0.2636, 0.1097, 0.263, 0.1104, 0.2602, 0.1086, 0.2699, 0.1063, 0.2727, 0.1048, 0.2713, 0.1067, 0.2686, 0.1046, 0.2447, 0.1075, 0.2467, 0.1063, 0.2481, 0.1039, 0.2466, 0.1123, 0.2573, 0.1122, 0.2604, 0.1104, 0.2602, 0.1106, 0.2574, 0.1111, 0.2517, 0.112, 0.2544, 0.1104, 0.2548, 0.1095, 0.2523, 0.1103, 0.2667, 0.1086, 0.2699, 0.1067, 0.2686, 0.1085, 0.2658, 0.1036, 0.2751, 0.1, 0.277, 0.0996, 0.2748, 0.1025, 0.2734, 0.112, 0.2544, 0.1123, 0.2573, 0.1106, 0.2574, 0.1104, 0.2548, 0.1096, 0.2491, 0.1111, 0.2517, 0.1095, 0.2523, 0.1082, 0.2501, 0.1115, 0.2636, 0.1103, 0.2667, 0.1085, 0.2658, 0.1097, 0.263, 0.1063, 0.2727, 0.1036, 0.2751, 0.1025, 0.2734, 0.1048, 0.2713, 0.1075, 0.2467, 0.1096, 0.2491, 0.1082, 0.2501, 0.1063, 0.2481, 0.1122, 0.6774, 0.1093, 0.6778, 0.1099, 0.6712, 0.1113, 0.6705, 0.09976, 0.6704, 0.0996, 0.6668, 0.1073, 0.6685, 0.1071, 0.6693, 0.1032, 0.6601, 0.1066, 0.658, 0.11, 0.6663, 0.1087, 0.6666, 0.1145, 0.6767, 0.1122, 0.6774, 0.1113, 0.6705, 0.1121, 0.6687, 0.1012, 0.6736, 0.09976, 0.6704, 0.1071, 0.6693, 0.1073, 0.6701, 0.1063, 0.6773, 0.1035, 0.676, 0.1078, 0.6707, 0.1087, 0.671, 0.1008, 0.6632, 0.1032, 0.6601, 0.1087, 0.6666, 0.1078, 0.6674, 0.1105, 0.6571, 0.1145, 0.6573, 0.1121, 0.6687, 0.1115, 0.6668, 0.1035, 0.676, 0.1012, 0.6736, 0.1073, 0.6701, 0.1078, 0.6707, 0.1093, 0.6778, 0.1063, 0.6773, 0.1087, 0.671, 0.1099, 0.6712, 0.0996, 0.6668, 0.1008, 0.6632, 0.1078, 0.6674, 0.1073, 0.6685, 0.1066, 0.658, 0.1105, 0.6571, 0.1115, 0.6668, 0.11, 0.6663, 0.1078, 0.6707, 0.1073, 0.6701, 0.1071, 0.6693, 0.1073, 0.6685, 0.1078, 0.6674, 0.1087, 0.6666, 0.11, 0.6663, 0.1115, 0.6668, 0.1121, 0.6687, 0.1113, 0.6705, 0.1099, 0.6712, 0.1087, 0.671, 0.1352, 0.6018, 0.1151, 0.6017, 0.1158, 0.5935, 0.1356, 0.5957, 0.1296, 0.36, 0.1269, 0.3663, 0.1232, 0.3651, 0.1259, 0.3581, 0.1178, 0.3552, 0.1156, 0.3632, 0.1111, 0.3623, 0.113, 0.3539, 0.1547, 0.3924, 0.15, 0.3923, 0.1504, 0.3905, 0.1542, 0.3905, 0.1381, 0.6198, 0.1193, 0.6259, 0.1162, 0.6183, 0.1365, 0.6139, 0.1335, 0.3623, 0.1306, 0.3677, 0.1269, 0.3663, 0.1296, 0.36, 0.122, 0.3566, 0.1196, 0.3641, 0.1156, 0.3632, 0.1178, 0.3552, 0.146, 0.6373, 0.1298, 0.6457, 0.1255, 0.6402, 0.143, 0.6313, 0.1377, 0.3653, 0.1348, 0.3696, 0.1306, 0.3677, 0.1335, 0.3623, 0.1259, 0.3581, 0.1232, 0.3651, 0.1196, 0.3641, 0.122, 0.3566, 0.113, 0.3539, 0.1111, 0.3623, 0.1055, 0.3614, 0.1072, 0.3525, 0.1427, 0.3697, 0.1402, 0.3724, 0.1348, 0.3696, 0.1377, 0.3653, 0.1196, 0.3641, 0.1181, 0.3714, 0.1143, 0.3709, 0.1156, 0.3632, 0.1383, 0.5839, 0.1202, 0.5778, 0.1229, 0.5704, 0.1405, 0.5783, 0.1348, 0.3696, 0.1332, 0.374, 0.129, 0.3731, 0.1306, 0.3677, 0.1232, 0.3651, 0.1217, 0.3719, 0.1181, 0.3714, 0.1196, 0.3641, 0.1111, 0.3623, 0.11, 0.3705, 0.1044, 0.3699, 0.1055, 0.3614, 0.1402, 0.3724, 0.1386, 0.3755, 0.1332, 0.374, 0.1348, 0.3696, 0.1367, 0.5897, 0.1175, 0.5854, 0.1202, 0.5778, 0.1383, 0.5839, 0.1269, 0.3663, 0.1253, 0.3724, 0.1217, 0.3719, 0.1232, 0.3651, 0.1156, 0.3632, 0.1143, 0.3709, 0.11, 0.3705, 0.1111, 0.3623, 0.1429, 0.3877, 0.1405, 0.3846, 0.1417, 0.3837, 0.1443, 0.3863, 0.143, 0.6313, 0.1255, 0.6402, 0.122, 0.6334, 0.1403, 0.6256, 0.1306, 0.3677, 0.129, 0.3731, 0.1253, 0.3724, 0.1269, 0.3663, 0.1143, 0.3709, 0.1139, 0.3785, 0.1094, 0.3785, 0.11, 0.3705, 0.1405, 0.3846, 0.1388, 0.3816, 0.14, 0.3811, 0.1417, 0.3837, 0.1365, 0.6139, 0.1162, 0.6183, 0.1153, 0.61, 0.1355, 0.6079, 0.129, 0.3731, 0.1285, 0.3786, 0.1247, 0.3785, 0.1253, 0.3724, 0.1181, 0.3714, 0.1177, 0.3785, 0.1139, 0.3785, 0.1143, 0.3709, 0.1356, 0.5957, 0.1158, 0.5935, 0.1175, 0.5854, 0.1367, 0.5897, 0.1332, 0.374, 0.1327, 0.3786, 0.1285, 0.3786, 0.129, 0.3731, 0.1217, 0.3719, 0.1212, 0.3785, 0.1177, 0.3785, 0.1181, 0.3714, 0.11, 0.3705, 0.1094, 0.3785, 0.104, 0.3784, 0.1044, 0.3699, 0.1386, 0.3755, 0.1382, 0.3785, 0.1327, 0.3786, 0.1332, 0.374, 0.1431, 0.5731, 0.1275, 0.5642, 0.1323, 0.5593, 0.146, 0.5683, 0.1253, 0.3724, 0.1247, 0.3785, 0.1212, 0.3785, 0.1217, 0.3719, 0.1212, 0.3785, 0.1217, 0.3852, 0.1181, 0.3856, 0.1177, 0.3785, 0.1094, 0.3785, 0.1098, 0.3865, 0.1043, 0.3869, 0.104, 0.3784, 0.1382, 0.3785, 0.1388, 0.3816, 0.1333, 0.3832, 0.1327, 0.3786, 0.1355, 0.6079, 0.1153, 0.61, 0.1151, 0.6017, 0.1352, 0.6018, 0.1247, 0.3785, 0.1252, 0.3847, 0.1217, 0.3852, 0.1212, 0.3785, 0.1139, 0.3785, 0.1142, 0.3861, 0.1098, 0.3865, 0.1094, 0.3785, 0.1459, 0.3673, 0.1497, 0.3656, 0.15, 0.3673, 0.1467, 0.3688, 0.1403, 0.6256, 0.122, 0.6334, 0.1193, 0.6259, 0.1381, 0.6198, 0.1285, 0.3786, 0.129, 0.384, 0.1252, 0.3847, 0.1247, 0.3785, 0.1177, 0.3785, 0.1181, 0.3856, 0.1142, 0.3861, 0.1139, 0.3785, 0.1405, 0.5783, 0.1229, 0.5704, 0.1275, 0.5642, 0.1431, 0.5731, 0.1327, 0.3786, 0.1333, 0.3832, 0.129, 0.384, 0.1285, 0.3786, 0.1181, 0.3856, 0.1194, 0.3929, 0.1154, 0.3938, 0.1142, 0.3861, 0.1067, 0.4137, 0.1041, 0.4141, 0.1025, 0.4051, 0.1049, 0.4046, 0.1333, 0.3832, 0.1349, 0.3877, 0.1305, 0.3895, 0.129, 0.384, 0.1217, 0.3852, 0.1231, 0.392, 0.1194, 0.3929, 0.1181, 0.3856, 0.1098, 0.3865, 0.1109, 0.3947, 0.1054, 0.3955, 0.1043, 0.3869, 0.1388, 0.3816, 0.1405, 0.3846, 0.1349, 0.3877, 0.1333, 0.3832, 0.1067, 0.4331, 0.1042, 0.4324, 0.1052, 0.4232, 0.1078, 0.4231, 0.1252, 0.3847, 0.1267, 0.3908, 0.1231, 0.392, 0.1217, 0.3852, 0.1142, 0.3861, 0.1154, 0.3938, 0.1109, 0.3947, 0.1098, 0.3865, 0.1382, 0.3785, 0.1386, 0.3755, 0.1399, 0.3759, 0.1395, 0.3785, 0.1036, 0.3611, 0.1012, 0.3607, 0.1025, 0.3517, 0.105, 0.3521, 0.129, 0.384, 0.1305, 0.3895, 0.1267, 0.3908, 0.1252, 0.3847, 0.1267, 0.3908, 0.1294, 0.3973, 0.1255, 0.399, 0.1231, 0.392, 0.1154, 0.3938, 0.1174, 0.4019, 0.1127, 0.4031, 0.1109, 0.3947, 0.15, 0.3923, 0.1462, 0.3904, 0.1472, 0.3889, 0.1504, 0.3905, 0.1023, 0.3871, 0.09984, 0.3873, 0.0996, 0.3784, 0.102, 0.3784, 0.1305, 0.3895, 0.1333, 0.3951, 0.1294, 0.3973, 0.1267, 0.3908, 0.1194, 0.3929, 0.1216, 0.4005, 0.1174, 0.4019, 0.1154, 0.3938, 0.107, 0.3429, 0.1044, 0.3425, 0.1054, 0.3327, 0.1082, 0.3328, 0.1349, 0.3877, 0.1377, 0.3923, 0.1333, 0.3951, 0.1305, 0.3895, 0.1231, 0.392, 0.1255, 0.399, 0.1216, 0.4005, 0.1194, 0.3929, 0.1109, 0.3947, 0.1127, 0.4031, 0.1071, 0.4042, 0.1054, 0.3955, 0.1405, 0.3846, 0.1429, 0.3877, 0.1377, 0.3923, 0.1349, 0.3877, 0.1082, 0.3328, 0.1054, 0.3327, 0.1046, 0.3223, 0.1076, 0.3216, 0.1255, 0.399, 0.1292, 0.4067, 0.1248, 0.4089, 0.1216, 0.4005, 0.1127, 0.4031, 0.1149, 0.4121, 0.1088, 0.4133, 0.1071, 0.4042, 0.1429, 0.3877, 0.1462, 0.3904, 0.1418, 0.3965, 0.1377, 0.3923, 0.1049, 0.4046, 0.1025, 0.4051, 0.1009, 0.3962, 0.1034, 0.3958, 0.1294, 0.3973, 0.1334, 0.4042, 0.1292, 0.4067, 0.1255, 0.399, 0.1174, 0.4019, 0.1201, 0.4106, 0.1149, 0.4121, 0.1127, 0.4031, 0.1402, 0.3724, 0.1427, 0.3697, 0.1438, 0.3709, 0.1414, 0.3733, 0.1078, 0.4231, 0.1052, 0.4232, 0.1041, 0.4141, 0.1067, 0.4137, 0.1333, 0.3951, 0.1375, 0.4008, 0.1334, 0.4042, 0.1294, 0.3973, 0.1216, 0.4005, 0.1248, 0.4089, 0.1201, 0.4106, 0.1174, 0.4019, 0.102, 0.3784, 0.0996, 0.3784, 0.09997, 0.3695, 0.1024, 0.3698, 0.1377, 0.3923, 0.1418, 0.3965, 0.1375, 0.4008, 0.1333, 0.3951, 0.1375, 0.4008, 0.1441, 0.4066, 0.1396, 0.4116, 0.1334, 0.4042, 0.1248, 0.4089, 0.1294, 0.4189, 0.1235, 0.421, 0.1201, 0.4106, 0.1024, 0.3698, 0.09997, 0.3695, 0.1012, 0.3607, 0.1036, 0.3611, 0.1418, 0.3965, 0.1476, 0.4003, 0.1441, 0.4066, 0.1375, 0.4008, 0.1292, 0.4067, 0.1348, 0.4158, 0.1294, 0.4189, 0.1248, 0.4089, 0.1149, 0.4121, 0.1171, 0.4224, 0.11, 0.4231, 0.1088, 0.4133, 0.1462, 0.3904, 0.15, 0.3923, 0.1476, 0.4003, 0.1418, 0.3965, 0.1034, 0.3958, 0.1009, 0.3962, 0.09984, 0.3873, 0.1023, 0.3871, 0.1334, 0.4042, 0.1396, 0.4116, 0.1348, 0.4158, 0.1292, 0.4067, 0.1201, 0.4106, 0.1235, 0.421, 0.1171, 0.4224, 0.1149, 0.4121, 0.1388, 0.3816, 0.1382, 0.3785, 0.1395, 0.3785, 0.14, 0.3811, 0.105, 0.3521, 0.1025, 0.3517, 0.1044, 0.3425, 0.107, 0.3429, 0.1043, 0.3869, 0.1023, 0.3871, 0.102, 0.3784, 0.104, 0.3784, 0.1396, 0.4116, 0.1505, 0.4209, 0.1437, 0.4279, 0.1348, 0.4158, 0.1235, 0.421, 0.1272, 0.4355, 0.118, 0.4358, 0.1171, 0.4224, 0.1497, 0.3656, 0.1542, 0.3656, 0.1536, 0.3674, 0.15, 0.3673, 0.11, 0.4231, 0.1078, 0.4231, 0.1067, 0.4137, 0.1088, 0.4133, 0.1441, 0.4066, 0.1545, 0.4119, 0.1505, 0.4209, 0.1396, 0.4116, 0.1294, 0.4189, 0.1358, 0.4325, 0.1272, 0.4355, 0.1235, 0.421, 0.1092, 0.434, 0.1067, 0.4331, 0.1078, 0.4231, 0.11, 0.4231, 0.1476, 0.4003, 0.1558, 0.4023, 0.1545, 0.4119, 0.1441, 0.4066, 0.1348, 0.4158, 0.1437, 0.4279, 0.1358, 0.4325, 0.1294, 0.4189, 0.1171, 0.4224, 0.118, 0.4358, 0.1092, 0.434, 0.11, 0.4231, 0.15, 0.3923, 0.1547, 0.3924, 0.1558, 0.4023, 0.1476, 0.4003, 0.1558, 0.3563, 0.1476, 0.3578, 0.1446, 0.3514, 0.155, 0.347, 0.1462, 0.3305, 0.136, 0.3419, 0.1307, 0.3384, 0.1387, 0.3245, 0.1202, 0.3197, 0.1182, 0.3339, 0.1108, 0.3329, 0.1104, 0.3207, 0.1542, 0.3656, 0.1497, 0.3656, 0.1476, 0.3578, 0.1558, 0.3563, 0.1108, 0.3329, 0.1082, 0.3328, 0.1076, 0.3216, 0.1104, 0.3207, 0.1517, 0.3381, 0.1406, 0.3462, 0.136, 0.3419, 0.1462, 0.3305, 0.1297, 0.3212, 0.1248, 0.3357, 0.1182, 0.3339, 0.1202, 0.3197, 0.1386, 0.3755, 0.1402, 0.3724, 0.1414, 0.3733, 0.1399, 0.3759, 0.1054, 0.3955, 0.1034, 0.3958, 0.1023, 0.3871, 0.1043, 0.3869, 0.155, 0.347, 0.1446, 0.3514, 0.1406, 0.3462, 0.1517, 0.3381, 0.1387, 0.3245, 0.1307, 0.3384, 0.1248, 0.3357, 0.1297, 0.3212, 0.1055, 0.3614, 0.1036, 0.3611, 0.105, 0.3521, 0.1072, 0.3525, 0.1088, 0.4133, 0.1067, 0.4137, 0.1049, 0.4046, 0.1071, 0.4042, 0.1446, 0.3514, 0.1379, 0.3568, 0.134, 0.3533, 0.1406, 0.3462, 0.1307, 0.3384, 0.1256, 0.3483, 0.1208, 0.3462, 0.1248, 0.3357, 0.1091, 0.3433, 0.107, 0.3429, 0.1082, 0.3328, 0.1108, 0.3329, 0.1476, 0.3578, 0.1417, 0.3612, 0.1379, 0.3568, 0.1446, 0.3514, 0.136, 0.3419, 0.1299, 0.3506, 0.1256, 0.3483, 0.1307, 0.3384, 0.1182, 0.3339, 0.1154, 0.3446, 0.1091, 0.3433, 0.1108, 0.3329, 0.1497, 0.3656, 0.1459, 0.3673, 0.1417, 0.3612, 0.1476, 0.3578, 0.1044, 0.3699, 0.1024, 0.3698, 0.1036, 0.3611, 0.1055, 0.3614, 0.1406, 0.3462, 0.134, 0.3533, 0.1299, 0.3506, 0.136, 0.3419, 0.1248, 0.3357, 0.1208, 0.3462, 0.1154, 0.3446, 0.1182, 0.3339, 0.1427, 0.3697, 0.1459, 0.3673, 0.1467, 0.3688, 0.1438, 0.3709, 0.1459, 0.3673, 0.1427, 0.3697, 0.1377, 0.3653, 0.1417, 0.3612, 0.104, 0.3784, 0.102, 0.3784, 0.1024, 0.3698, 0.1044, 0.3699, 0.134, 0.3533, 0.1296, 0.36, 0.1259, 0.3581, 0.1299, 0.3506, 0.1208, 0.3462, 0.1178, 0.3552, 0.113, 0.3539, 0.1154, 0.3446, 0.1462, 0.3904, 0.1429, 0.3877, 0.1443, 0.3863, 0.1472, 0.3889, 0.1072, 0.3525, 0.105, 0.3521, 0.107, 0.3429, 0.1091, 0.3433, 0.1379, 0.3568, 0.1335, 0.3623, 0.1296, 0.36, 0.134, 0.3533, 0.1256, 0.3483, 0.122, 0.3566, 0.1178, 0.3552, 0.1208, 0.3462, 0.1071, 0.4042, 0.1049, 0.4046, 0.1034, 0.3958, 0.1054, 0.3955, 0.1417, 0.3612, 0.1377, 0.3653, 0.1335, 0.3623, 0.1379, 0.3568, 0.1299, 0.3506, 0.1259, 0.3581, 0.122, 0.3566, 0.1256, 0.3483, 0.1154, 0.3446, 0.113, 0.3539, 0.1072, 0.3525, 0.1091, 0.3433, 0.1275, 0.5642, 0.1188, 0.5566, 0.1271, 0.549, 0.1323, 0.5593, 0.1153, 0.61, 0.1034, 0.6119, 0.1028, 0.6024, 0.1151, 0.6017, 0.1229, 0.5704, 0.113, 0.5645, 0.1188, 0.5566, 0.1275, 0.5642, 0.1193, 0.6259, 0.1077, 0.6305, 0.105, 0.6212, 0.1162, 0.6183, 0.1151, 0.6017, 0.1028, 0.6024, 0.1034, 0.5926, 0.1158, 0.5935, 0.1298, 0.6457, 0.1249, 0.6546, 0.1174, 0.6474, 0.1255, 0.6402, 0.1158, 0.5935, 0.1034, 0.5926, 0.1052, 0.5828, 0.1175, 0.5854, 0.1162, 0.6183, 0.105, 0.6212, 0.1034, 0.6119, 0.1153, 0.61, 0.122, 0.6334, 0.1119, 0.6394, 0.1077, 0.6305, 0.1193, 0.6259, 0.1175, 0.5854, 0.1052, 0.5828, 0.1084, 0.5732, 0.1202, 0.5778, 0.1255, 0.6402, 0.1174, 0.6474, 0.1119, 0.6394, 0.122, 0.6334, 0.1202, 0.5778, 0.1084, 0.5732, 0.113, 0.5645, 0.1229, 0.5704, 0.1028, 0.6024, 0.0996, 0.6023, 0.1001, 0.5922, 0.1034, 0.5926, 0.1077, 0.6305, 0.1047, 0.6316, 0.1019, 0.6219, 0.105, 0.6212, 0.1249, 0.6546, 0.1223, 0.6571, 0.1148, 0.6495, 0.1174, 0.6474, 0.1034, 0.5926, 0.1001, 0.5922, 0.102, 0.5819, 0.1052, 0.5828, 0.1084, 0.5732, 0.1054, 0.5719, 0.1102, 0.5627, 0.113, 0.5645, 0.105, 0.6212, 0.1019, 0.6219, 0.1002, 0.6123, 0.1034, 0.6119, 0.1174, 0.6474, 0.1148, 0.6495, 0.109, 0.6409, 0.1119, 0.6394, 0.1052, 0.5828, 0.102, 0.5819, 0.1054, 0.5719, 0.1084, 0.5732, 0.113, 0.5645, 0.1102, 0.5627, 0.1164, 0.5543, 0.1188, 0.5566, 0.1034, 0.6119, 0.1002, 0.6123, 0.0996, 0.6023, 0.1028, 0.6024, 0.1119, 0.6394, 0.109, 0.6409, 0.1047, 0.6316, 0.1077, 0.6305, 0.1188, 0.5566, 0.1164, 0.5543, 0.1246, 0.5464, 0.1271, 0.549, 0.1504, 0.3905, 0.1472, 0.3889, 0.1466, 0.3869, 0.1492, 0.3858, 0.14, 0.3811, 0.1395, 0.3785, 0.1438, 0.3782, 0.1439, 0.3811, 0.1443, 0.3863, 0.1417, 0.3837, 0.1429, 0.3837, 0.1447, 0.3854, 0.1399, 0.3759, 0.1414, 0.3733, 0.1419, 0.3738, 0.1434, 0.3757, 0.1467, 0.3688, 0.15, 0.3673, 0.1491, 0.3713, 0.1468, 0.3698, 0.1542, 0.3905, 0.1504, 0.3905, 0.1492, 0.3858, 0.1525, 0.3853, 0.1472, 0.3889, 0.1443, 0.3863, 0.1447, 0.3854, 0.1466, 0.3869, 0.1438, 0.3709, 0.1467, 0.3688, 0.1468, 0.3698, 0.1446, 0.3714, 0.1395, 0.3785, 0.1399, 0.3759, 0.1434, 0.3757, 0.1438, 0.3782, 0.1417, 0.3837, 0.14, 0.3811, 0.1439, 0.3811, 0.1429, 0.3837, 0.15, 0.3673, 0.1536, 0.3674, 0.1517, 0.3723, 0.1491, 0.3713, 0.1414, 0.3733, 0.1438, 0.3709, 0.1446, 0.3714, 0.1419, 0.3738, 0.1446, 0.3714, 0.1468, 0.3698, 0.1476, 0.3729, 0.1463, 0.3737, 0.1429, 0.3837, 0.1439, 0.3811, 0.1462, 0.3804, 0.1459, 0.3821, 0.1492, 0.3858, 0.1466, 0.3869, 0.1479, 0.3838, 0.1495, 0.3833, 0.1468, 0.3698, 0.1491, 0.3713, 0.1491, 0.3737, 0.1476, 0.3729, 0.1439, 0.3811, 0.1438, 0.3782, 0.1461, 0.378, 0.1462, 0.3804, 0.1466, 0.3869, 0.1447, 0.3854, 0.1468, 0.3831, 0.1479, 0.3838, 0.1491, 0.3713, 0.1517, 0.3723, 0.1508, 0.3744, 0.1491, 0.3737, 0.1438, 0.3782, 0.1434, 0.3757, 0.1457, 0.3758, 0.1461, 0.378, 0.1419, 0.3738, 0.1446, 0.3714, 0.1463, 0.3737, 0.145, 0.3753, 0.1447, 0.3854, 0.1429, 0.3837, 0.1459, 0.3821, 0.1468, 0.3831, 0.1525, 0.3853, 0.1492, 0.3858, 0.1495, 0.3833, 0.1519, 0.3829, 0.1434, 0.3757, 0.1419, 0.3738, 0.145, 0.3753, 0.1457, 0.3758, 0.0996, 0.6787, 0.1008, 0.6778, 0.1019, 0.6779, 0.1017, 0.6791, 0.1017, 0.6804, 0.1016, 0.682, 0.1019, 0.6831, 0.101, 0.6833, 0.1, 0.6833, 0.1003, 0.6821, 0.1001, 0.6806, 0.1, 0.6792])
me_cube.materials.append(None)
me_cube.use_mirror_vertex_groups = False
me_cube.update()

# ---- objects
ob_trdoorlocked = bpy.data.objects.new('TRDoorLocked', me_cube)

# ---- transforms, parenting, visibility, modifiers, constraints
ob_trdoorlocked.location = (0.0, 0.0, 0.0)
ob_trdoorlocked.lock_rotations_4d = False
ob_trdoorlocked.empty_display_type = 'ARROWS'
ob_trdoorlocked.lineart.crease_threshold = 0.0
_m = ob_trdoorlocked.modifiers.new('Auto Smooth', 'NODES')
_m.node_group = ng_auto_smooth
_gi = [s.identifier for s in ng_auto_smooth.interface.items_tree if s.item_type == 'SOCKET' and s.in_out == 'INPUT']
_m[_gi[1]] = 0.8727  # Angle

# ---- collection membership
col_collection.objects.link(ob_trdoorlocked)

# ---- scene / render settings (as saved in the file)
scene.frame_start = 1; scene.frame_end = 250; scene.frame_set(4)
scene.render.engine = 'BLENDER_EEVEE_NEXT'
scene.cycles.sampling_pattern = 'TABULATED_SOBOL'
scene.cycles.use_light_tree = False
scene.view_settings.view_transform = 'Filmic'
bpy.context.view_layer.update()

# ---- added for rendering (the .blend has no active camera and no usable light): camera, sun
cam_auto = bpy.data.cameras.new('AutoCamera')
cam_auto.lens = 50.0
cam_auto.sensor_width = 36.0
cam_auto.clip_end = 1000.0
ob_auto_camera = bpy.data.objects.new('AutoCamera', cam_auto)
scene.collection.objects.link(ob_auto_camera)
ob_auto_camera.location = (2.49939, -2.47791, 2.6775)
ob_auto_camera.rotation_euler = (1.09748, -7.21219e-08, 0.694738)
scene.camera = ob_auto_camera
light_auto_sun = bpy.data.lights.new('AutoSun', 'SUN')
light_auto_sun.energy = 3.0
light_auto_sun.angle = 0.0523599
ob_auto_sun = bpy.data.objects.new('AutoSun', light_auto_sun)
scene.collection.objects.link(ob_auto_sun)
ob_auto_sun.rotation_euler = (0.872665, 0.174533, 0.523599)
bpy.context.view_layer.update()
